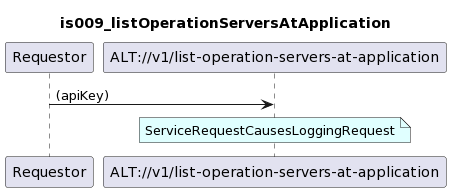

The diagram above was rendered by PlantUML. Its source (embedded in the PNG):
@startuml
skinparam responseMessageBelowArrow true

title
is009_listOperationServersAtApplication
end title

participant "Requestor" as requestor
participant "ALT://v1/list-operation-servers-at-application" as alt

requestor -> alt : (apiKey)

note over alt #LightCyan
ServiceRequestCausesLoggingRequest
end note
@enduml